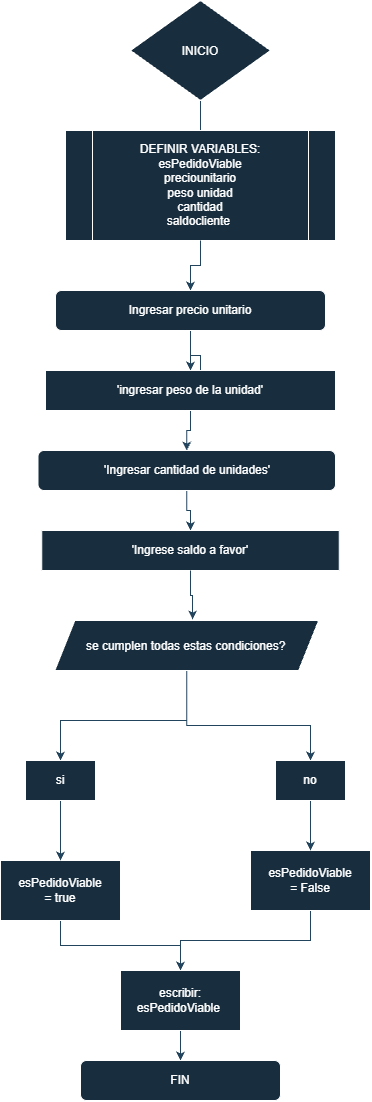

The diagram above was exported from draw.io. Its source (the exported page's mxGraphModel, read from the mxfile embedded in the PNG):
<mxGraphModel dx="1164" dy="636" grid="1" gridSize="10" guides="1" tooltips="1" connect="1" arrows="1" fold="1" page="1" pageScale="1" pageWidth="827" pageHeight="1169" math="0" shadow="0">
  <root>
    <mxCell id="0" />
    <mxCell id="1" parent="0" />
    <mxCell id="Oldbuuna-9jsXnW7YWM8-9" edge="1" parent="1" source="Oldbuuna-9jsXnW7YWM8-8" style="edgeStyle=orthogonalEdgeStyle;rounded=0;orthogonalLoop=1;jettySize=auto;html=1;labelBackgroundColor=none;strokeColor=#23445D;fontColor=default;">
      <mxGeometry relative="1" as="geometry">
        <mxPoint x="400" y="240" as="targetPoint" />
      </mxGeometry>
    </mxCell>
    <mxCell id="Oldbuuna-9jsXnW7YWM8-8" parent="1" style="rhombus;whiteSpace=wrap;html=1;shapeInside=1;labelBackgroundColor=none;fillColor=#182E3E;strokeColor=#FFFFFF;fontColor=#FFFFFF;" value="&lt;div&gt;&lt;br&gt;&lt;/div&gt;&lt;div&gt;&lt;br&gt;&lt;/div&gt;&lt;div&gt;&lt;br&gt;&lt;/div&gt;&lt;div&gt;INICIO&lt;/div&gt;" vertex="1">
      <mxGeometry height="100" width="140" x="330" y="30" as="geometry" />
    </mxCell>
    <mxCell id="Oldbuuna-9jsXnW7YWM8-11" edge="1" parent="1" source="Oldbuuna-9jsXnW7YWM8-12" style="edgeStyle=orthogonalEdgeStyle;rounded=0;orthogonalLoop=1;jettySize=auto;html=1;labelBackgroundColor=none;strokeColor=#23445D;fontColor=default;">
      <mxGeometry relative="1" as="geometry">
        <mxPoint x="400" y="410" as="targetPoint" />
      </mxGeometry>
    </mxCell>
    <mxCell id="Oldbuuna-9jsXnW7YWM8-10" parent="1" style="shape=process;whiteSpace=wrap;html=1;backgroundOutline=1;labelBackgroundColor=none;fillColor=#182E3E;strokeColor=#FFFFFF;fontColor=#FFFFFF;" value="DEFINIR VARIABLES:&lt;div&gt;esPedidoViable&lt;/div&gt;&lt;div&gt;preciounitario&lt;/div&gt;&lt;div&gt;peso unidad&lt;/div&gt;&lt;div&gt;cantidad&lt;/div&gt;&lt;div&gt;saldocliente&amp;nbsp;&lt;/div&gt;" vertex="1">
      <mxGeometry height="110" width="270" x="265" y="160" as="geometry" />
    </mxCell>
    <mxCell id="Oldbuuna-9jsXnW7YWM8-13" edge="1" parent="1" source="Oldbuuna-9jsXnW7YWM8-12" style="edgeStyle=orthogonalEdgeStyle;rounded=0;orthogonalLoop=1;jettySize=auto;html=1;labelBackgroundColor=none;strokeColor=#23445D;fontColor=default;" target="Oldbuuna-9jsXnW7YWM8-14">
      <mxGeometry relative="1" as="geometry">
        <mxPoint x="400" y="520" as="targetPoint" />
      </mxGeometry>
    </mxCell>
    <mxCell id="Oldbuuna-9jsXnW7YWM8-17" edge="1" parent="1" source="Oldbuuna-9jsXnW7YWM8-14" style="edgeStyle=orthogonalEdgeStyle;rounded=0;orthogonalLoop=1;jettySize=auto;html=1;labelBackgroundColor=none;strokeColor=#23445D;fontColor=default;" target="Oldbuuna-9jsXnW7YWM8-15">
      <mxGeometry relative="1" as="geometry" />
    </mxCell>
    <mxCell id="Oldbuuna-9jsXnW7YWM8-14" parent="1" style="rounded=0;whiteSpace=wrap;html=1;labelBackgroundColor=none;fillColor=#182E3E;strokeColor=#FFFFFF;fontColor=#FFFFFF;" value="'ingresar peso de la unidad'" vertex="1">
      <mxGeometry height="40" width="290" x="245" y="400" as="geometry" />
    </mxCell>
    <mxCell id="Oldbuuna-9jsXnW7YWM8-18" edge="1" parent="1" source="Oldbuuna-9jsXnW7YWM8-15" style="edgeStyle=orthogonalEdgeStyle;rounded=0;orthogonalLoop=1;jettySize=auto;html=1;entryX=0.5;entryY=0;entryDx=0;entryDy=0;labelBackgroundColor=none;strokeColor=#23445D;fontColor=default;" target="Oldbuuna-9jsXnW7YWM8-16">
      <mxGeometry relative="1" as="geometry" />
    </mxCell>
    <mxCell id="Oldbuuna-9jsXnW7YWM8-15" parent="1" style="rounded=1;whiteSpace=wrap;html=1;labelBackgroundColor=none;fillColor=#182E3E;strokeColor=#FFFFFF;fontColor=#FFFFFF;" value="'Ingresar cantidad de unidades'" vertex="1">
      <mxGeometry height="40" width="297.5" x="237.5" y="480" as="geometry" />
    </mxCell>
    <mxCell id="Oldbuuna-9jsXnW7YWM8-16" parent="1" style="rounded=0;whiteSpace=wrap;html=1;labelBackgroundColor=none;fillColor=#182E3E;strokeColor=#FFFFFF;fontColor=#FFFFFF;" value="'Ingrese saldo a favor'" vertex="1">
      <mxGeometry height="40" width="297.5" x="241.25" y="560" as="geometry" />
    </mxCell>
    <mxCell id="hh_3hFbSgoS5byo1w2F6-2" edge="1" parent="1" source="Oldbuuna-9jsXnW7YWM8-19" style="edgeStyle=orthogonalEdgeStyle;rounded=0;orthogonalLoop=1;jettySize=auto;html=1;labelBackgroundColor=none;strokeColor=#23445D;fontColor=default;">
      <mxGeometry relative="1" as="geometry">
        <Array as="points">
          <mxPoint x="386.29" y="754.94" />
          <mxPoint x="509.94" y="754.94" />
        </Array>
        <mxPoint x="510" y="790" as="targetPoint" />
      </mxGeometry>
    </mxCell>
    <mxCell id="hh_3hFbSgoS5byo1w2F6-3" edge="1" parent="1" source="Oldbuuna-9jsXnW7YWM8-19" style="edgeStyle=orthogonalEdgeStyle;rounded=0;orthogonalLoop=1;jettySize=auto;html=1;labelBackgroundColor=none;strokeColor=#23445D;fontColor=default;">
      <mxGeometry relative="1" as="geometry">
        <Array as="points">
          <mxPoint x="386.29" y="750" />
          <mxPoint x="259.94" y="750" />
        </Array>
        <mxPoint x="260" y="790" as="targetPoint" />
      </mxGeometry>
    </mxCell>
    <mxCell id="Oldbuuna-9jsXnW7YWM8-19" parent="1" style="shape=parallelogram;perimeter=parallelogramPerimeter;whiteSpace=wrap;html=1;shapeInside=1;fixedSize=1;labelBackgroundColor=none;fillColor=#182E3E;strokeColor=#FFFFFF;fontColor=#FFFFFF;" value="&lt;div&gt;&lt;br&gt;&lt;/div&gt;&lt;div&gt;se cumplen todas estas condiciones?&lt;/div&gt;" vertex="1">
      <mxGeometry height="50" width="263.75" x="254.38" y="650" as="geometry" />
    </mxCell>
    <mxCell id="Oldbuuna-9jsXnW7YWM8-20" edge="1" parent="1" source="Oldbuuna-9jsXnW7YWM8-16" style="edgeStyle=orthogonalEdgeStyle;rounded=0;orthogonalLoop=1;jettySize=auto;html=1;entryX=0.522;entryY=-0.02;entryDx=0;entryDy=0;entryPerimeter=0;labelBackgroundColor=none;strokeColor=#23445D;fontColor=default;" target="Oldbuuna-9jsXnW7YWM8-19">
      <mxGeometry relative="1" as="geometry" />
    </mxCell>
    <mxCell id="Oldbuuna-9jsXnW7YWM8-23" edge="1" parent="1" source="Oldbuuna-9jsXnW7YWM8-10" style="edgeStyle=orthogonalEdgeStyle;rounded=0;orthogonalLoop=1;jettySize=auto;html=1;labelBackgroundColor=none;strokeColor=#23445D;fontColor=default;" target="Oldbuuna-9jsXnW7YWM8-12" value="">
      <mxGeometry relative="1" as="geometry">
        <mxPoint x="400" y="270" as="sourcePoint" />
        <mxPoint x="400" y="410" as="targetPoint" />
      </mxGeometry>
    </mxCell>
    <mxCell id="Oldbuuna-9jsXnW7YWM8-12" parent="1" style="rounded=1;whiteSpace=wrap;html=1;labelBackgroundColor=none;fillColor=#182E3E;strokeColor=#FFFFFF;fontColor=#FFFFFF;" value="Ingresar precio unitario" vertex="1">
      <mxGeometry height="40" width="270" x="255" y="320" as="geometry" />
    </mxCell>
    <mxCell id="Oldbuuna-9jsXnW7YWM8-30" edge="1" parent="1" source="Oldbuuna-9jsXnW7YWM8-26" style="edgeStyle=orthogonalEdgeStyle;rounded=0;orthogonalLoop=1;jettySize=auto;html=1;entryX=0.5;entryY=0;entryDx=0;entryDy=0;labelBackgroundColor=none;strokeColor=#23445D;fontColor=default;" target="Oldbuuna-9jsXnW7YWM8-28">
      <mxGeometry relative="1" as="geometry" />
    </mxCell>
    <mxCell id="Oldbuuna-9jsXnW7YWM8-26" parent="1" style="rounded=0;whiteSpace=wrap;html=1;labelBackgroundColor=none;fillColor=#182E3E;strokeColor=#FFFFFF;fontColor=#FFFFFF;" value="esPedidoViable&lt;div&gt;= true&lt;/div&gt;" vertex="1">
      <mxGeometry height="60" width="120" x="200" y="890" as="geometry" />
    </mxCell>
    <mxCell id="Oldbuuna-9jsXnW7YWM8-31" edge="1" parent="1" source="Oldbuuna-9jsXnW7YWM8-27" style="edgeStyle=orthogonalEdgeStyle;rounded=0;orthogonalLoop=1;jettySize=auto;html=1;entryX=0.5;entryY=0;entryDx=0;entryDy=0;labelBackgroundColor=none;strokeColor=#23445D;fontColor=default;" target="Oldbuuna-9jsXnW7YWM8-28">
      <mxGeometry relative="1" as="geometry">
        <Array as="points">
          <mxPoint x="510" y="970" />
          <mxPoint x="380" y="970" />
        </Array>
      </mxGeometry>
    </mxCell>
    <mxCell id="Oldbuuna-9jsXnW7YWM8-27" parent="1" style="rounded=0;whiteSpace=wrap;html=1;labelBackgroundColor=none;fillColor=#182E3E;strokeColor=#FFFFFF;fontColor=#FFFFFF;" value="esPedidoViable&lt;div&gt;= False&lt;/div&gt;" vertex="1">
      <mxGeometry height="60" width="120" x="450" y="880" as="geometry" />
    </mxCell>
    <mxCell id="Oldbuuna-9jsXnW7YWM8-32" edge="1" parent="1" source="Oldbuuna-9jsXnW7YWM8-28" style="edgeStyle=orthogonalEdgeStyle;rounded=0;orthogonalLoop=1;jettySize=auto;html=1;entryX=0.5;entryY=0;entryDx=0;entryDy=0;labelBackgroundColor=none;strokeColor=#23445D;fontColor=default;" target="Oldbuuna-9jsXnW7YWM8-29">
      <mxGeometry relative="1" as="geometry" />
    </mxCell>
    <mxCell id="Oldbuuna-9jsXnW7YWM8-28" parent="1" style="rounded=0;whiteSpace=wrap;html=1;labelBackgroundColor=none;fillColor=#182E3E;strokeColor=#FFFFFF;fontColor=#FFFFFF;" value="escribir: esPedidoViable&amp;nbsp;" vertex="1">
      <mxGeometry height="60" width="120" x="320" y="1000" as="geometry" />
    </mxCell>
    <mxCell id="Oldbuuna-9jsXnW7YWM8-29" parent="1" style="rounded=1;whiteSpace=wrap;html=1;labelBackgroundColor=none;fillColor=#182E3E;strokeColor=#FFFFFF;fontColor=#FFFFFF;" value="FIN" vertex="1">
      <mxGeometry height="40" width="200" x="280" y="1090" as="geometry" />
    </mxCell>
    <mxCell id="hh_3hFbSgoS5byo1w2F6-6" edge="1" parent="1" source="hh_3hFbSgoS5byo1w2F6-4" style="edgeStyle=orthogonalEdgeStyle;rounded=0;orthogonalLoop=1;jettySize=auto;html=1;entryX=0.5;entryY=0;entryDx=0;entryDy=0;labelBackgroundColor=none;strokeColor=#23445D;fontColor=default;" target="Oldbuuna-9jsXnW7YWM8-26">
      <mxGeometry relative="1" as="geometry">
        <mxPoint x="260.0000000000002" y="879.9999999999998" as="targetPoint" />
      </mxGeometry>
    </mxCell>
    <mxCell id="hh_3hFbSgoS5byo1w2F6-4" parent="1" style="rounded=0;whiteSpace=wrap;html=1;labelBackgroundColor=none;fillColor=#182E3E;strokeColor=#FFFFFF;fontColor=#FFFFFF;" value="si" vertex="1">
      <mxGeometry height="40" width="70" x="225" y="790" as="geometry" />
    </mxCell>
    <mxCell id="hh_3hFbSgoS5byo1w2F6-7" edge="1" parent="1" source="hh_3hFbSgoS5byo1w2F6-5" style="edgeStyle=orthogonalEdgeStyle;rounded=0;orthogonalLoop=1;jettySize=auto;html=1;entryX=0.5;entryY=0;entryDx=0;entryDy=0;labelBackgroundColor=none;strokeColor=#23445D;fontColor=default;" target="Oldbuuna-9jsXnW7YWM8-27">
      <mxGeometry relative="1" as="geometry" />
    </mxCell>
    <mxCell id="hh_3hFbSgoS5byo1w2F6-5" parent="1" style="rounded=0;whiteSpace=wrap;html=1;labelBackgroundColor=none;fillColor=#182E3E;strokeColor=#FFFFFF;fontColor=#FFFFFF;" value="no" vertex="1">
      <mxGeometry height="40" width="70" x="475" y="790" as="geometry" />
    </mxCell>
  </root>
</mxGraphModel>